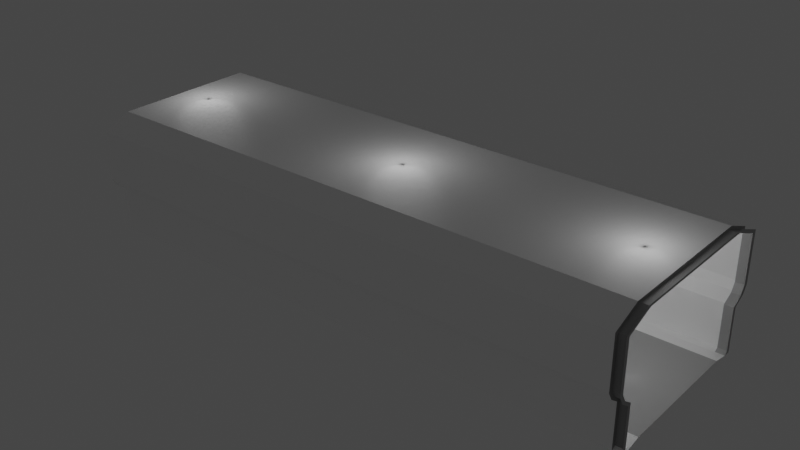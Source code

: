 # Source: LightHallway.blend  (saved by Blender 3.5.10; exported with 4.5.12 LTS)
import bpy
from mathutils import Matrix  # noqa: F401  (used for matrix-valued properties, if any)

bpy.ops.wm.read_factory_settings(use_empty=True)
scene = bpy.context.scene
scene.name = 'Scene'

# ---- collections
col_collection = bpy.data.collections.new('Collection'); scene.collection.children.link(col_collection)

# ---- materials (node trees are filled in below, after node groups)
mat_material = bpy.data.materials.new('Material')
mat_material.alpha_threshold = 0.0
mat_material.use_transparent_shadow = False
mat_material.roughness = 0.5
mat_material.line_color = (0.0, 0.0, 0.0, 1.0)
mat_material_001 = bpy.data.materials.new('Material.001')
mat_material_001.use_transparent_shadow = False

# ---- material node trees
mat_material.use_nodes = True; mat_material.node_tree.nodes.clear()
_N = mat_material.node_tree.nodes; _L = mat_material.node_tree.links
n0 = _N.new('ShaderNodeOutputMaterial'); n0.name = 'Material Output'; n0.location = (300, 300)
n1 = _N.new('ShaderNodeBsdfPrincipled'); n1.name = 'Principled BSDF'; n1.location = (10, 300)
n1.distribution = 'GGX'
n1.subsurface_method = 'RANDOM_WALK_SKIN'
n1.inputs[0].default_value = (1.0, 1.0, 1.0, 1.0)
n1.inputs[3].default_value = 1.45
n1.inputs[27].default_value = (0.0, 0.0, 0.0, 1.0)
n1.inputs[28].default_value = 1.0
_L.new(n1.outputs[0], n0.inputs[0])
n0.is_active_output = True
mat_material_001.use_nodes = True; mat_material_001.node_tree.nodes.clear()
_N = mat_material_001.node_tree.nodes; _L = mat_material_001.node_tree.links
n0 = _N.new('ShaderNodeBsdfPrincipled'); n0.name = 'Principled BSDF'; n0.location = (10, 300)
n0.distribution = 'GGX'
n0.subsurface_method = 'RANDOM_WALK_SKIN'
n0.inputs[0].default_value = (0.3672, 0.3672, 0.3672, 1.0)
n0.inputs[3].default_value = 1.45
n0.inputs[27].default_value = (0.0, 0.0, 0.0, 1.0)
n0.inputs[28].default_value = 1.0
n1 = _N.new('ShaderNodeOutputMaterial'); n1.name = 'Material Output'; n1.location = (300, 300)
_L.new(n0.outputs[0], n1.inputs[0])
n1.is_active_output = True

# ---- world
world_world = bpy.data.worlds.new('World'); scene.world = world_world
world_world.use_nodes = True; world_world.node_tree.nodes.clear()
_N = world_world.node_tree.nodes; _L = world_world.node_tree.links
n0 = _N.new('ShaderNodeOutputWorld'); n0.name = 'World Output'; n0.location = (300, 300)
n1 = _N.new('ShaderNodeBackground'); n1.name = 'Background'; n1.location = (10, 300)
n1.inputs[0].default_value = (0.05088, 0.05088, 0.05088, 1.0)
_L.new(n1.outputs[0], n0.inputs[0])
n0.is_active_output = True
world_world.color = (0.05088, 0.05088, 0.05088)
world_world.use_sun_shadow = False
world_world.sun_shadow_jitter_overblur = 0.0

# ---- lights
light_point = bpy.data.lights.new('Point', 'POINT')
light_point.transmission_factor = 0.0
light_point.energy = 256.5
light_point.shadow_soft_size = 2.0
light_point.shadow_maximum_resolution = 0.006
light_point.use_absolute_resolution = True
light_point_001 = bpy.data.lights.new('Point.001', 'POINT')
light_point_001.transmission_factor = 0.0
light_point_001.energy = 256.5
light_point_001.shadow_soft_size = 2.0
light_point_001.shadow_maximum_resolution = 0.006
light_point_001.use_absolute_resolution = True
light_point_002 = bpy.data.lights.new('Point.002', 'POINT')
light_point_002.transmission_factor = 0.0
light_point_002.energy = 256.5
light_point_002.shadow_soft_size = 2.0
light_point_002.shadow_maximum_resolution = 0.006
light_point_002.use_absolute_resolution = True

# ---- meshes
me_plane = bpy.data.meshes.new('Plane')
me_plane.from_pydata([(1.076, -1.0, 0.0), (1.076, 1.0, 0.0), (1.076, -0.9194, 0.0), (1.076, -0.5556, 0.1463), (1.076, -0.3333, 0.1463), (1.076, -0.1111, 0.1463), (1.076, 0.1111, 0.1463), (1.076, 0.3333, 0.1463), (1.076, 0.5556, 0.1463), (1.076, 0.9194, 0.0), (-1.101, -1.0, 0.0), (-1.101, -1.0, 2.076), (-1.099, -1.113, 2.417), (-1.099, -1.166, 2.798), (-1.099, -1.166, 3.532), (-1.099, -1.166, 5.161), (-1.099, -0.8366, 5.707), (-1.101, 1.0, 0.0), (-1.101, -0.9194, 0.0), (-1.101, -0.5556, 0.1463), (-1.101, -0.3333, 0.1463), (-1.101, -0.1111, 0.1463), (-1.101, 0.1111, 0.1463), (-1.101, 0.3333, 0.1463), (-1.101, 0.5556, 0.1463), (-1.101, 0.9194, 0.0), (-1.101, 1.0, 2.076), (-1.099, 1.122, 2.417), (-1.099, 1.174, 2.798), (-1.099, 1.174, 3.532), (-1.099, 1.174, 5.161), (-1.099, 0.8452, 5.707), (1.042, -1.0, 0.0), (1.042, -1.0, 2.076), (1.044, -1.113, 2.417), (1.044, -1.166, 2.798), (1.044, -1.166, 3.532), (1.044, -1.166, 5.161), (1.044, -0.8366, 5.707), (1.042, 1.0, 0.0), (1.042, -0.9194, 0.0), (1.042, 0.9194, 0.0), (1.042, 1.0, 2.076), (1.044, 1.122, 2.417), (1.044, 1.174, 2.798), (1.044, 1.174, 3.532), (1.044, 1.174, 5.161), (1.044, 0.8452, 5.707), (1.043, -0.9564, 0.1346), (1.076, -0.9564, 0.1346), (1.076, 0.9567, 0.1346), (1.043, 0.9567, 0.1346), (1.076, -0.7375, 0.1463), (-1.101, -0.7375, 0.1463), (1.042, -0.7375, 0.1463), (1.076, 0.7375, 0.1463), (-1.101, 0.7375, 0.1463), (1.042, 0.7375, 0.1463), (1.076, -0.7375, 0.1463), (1.076, -0.5556, 0.1463), (1.076, -0.3333, 0.1463), (1.076, -0.1111, 0.1463), (1.076, 0.1111, 0.1463), (1.076, 0.3333, 0.1463), (1.076, 0.5556, 0.1463), (1.042, -0.5556, 0.1463), (-1.101, -0.5556, 0.1463), (1.042, -0.3333, 0.1463), (-1.101, -0.3333, 0.1463), (1.042, -0.1111, 0.1463), (-1.101, -0.1111, 0.1463), (1.042, 0.1111, 0.1463), (-1.101, 0.1111, 0.1463), (1.042, 0.3333, 0.1463), (-1.101, 0.3333, 0.1463), (1.042, 0.5556, 0.1463), (-1.101, 0.5556, 0.1463), (-1.101, -0.7375, 0.1463), (1.042, -0.7375, 0.1463), (1.076, 0.7375, 0.1463), (-1.101, 0.7375, 0.1463), (1.042, 0.7375, 0.1463)], [], [(57, 56, 80, 81), (22, 21, 70, 72), (7, 8, 64, 63), (23, 22, 72, 74), (6, 7, 63, 62), (56, 24, 76, 80), (57, 55, 9, 41), (32, 10, 11, 33), (33, 11, 12, 34), (34, 12, 13, 35), (35, 13, 14, 36), (36, 14, 15, 37), (37, 15, 16, 38), (39, 1, 50, 51), (16, 31, 47, 38), (30, 46, 47, 31), (29, 45, 46, 30), (28, 44, 45, 29), (27, 43, 44, 28), (26, 42, 43, 27), (17, 39, 42, 26), (56, 57, 41, 25), (24, 23, 74, 76), (5, 6, 62, 61), (8, 55, 79, 64), (4, 5, 61, 60), (54, 52, 58, 78), (3, 4, 60, 59), (10, 32, 40, 18), (25, 41, 39, 17), (0, 32, 48, 49), (18, 40, 54, 53), (40, 2, 52, 54), (53, 54, 78, 77), (19, 53, 77, 66), (78, 58, 59, 65), (65, 59, 60, 67), (67, 60, 61, 69), (69, 61, 62, 71), (71, 62, 63, 73), (73, 63, 64, 75), (74, 73, 75, 76), (72, 71, 73, 74), (70, 69, 71, 72), (68, 67, 69, 70), (66, 65, 67, 68), (77, 78, 65, 66), (76, 75, 81, 80), (75, 64, 79, 81), (21, 20, 68, 70), (55, 57, 81, 79), (20, 19, 66, 68), (52, 3, 59, 58)])
me_plane.polygons.foreach_set('material_index', [0, 0, 0, 0, 0, 0, 0, 0, 0, 0, 0, 0, 0, 0, 0, 0, 0, 0, 0, 0, 0, 0, 0, 0, 0, 0, 0, 0, 0, 0, 0, 0, 0, 0, 0, 1, 1, 1, 1, 1, 1, 1, 1, 1, 1, 1, 1, 1, 1, 0, 0, 0, 0])
_uv = me_plane.uv_layers.new(name='UVMap')
_uv.uv.foreach_set('vector', [0.9924, 0.8333, 0.5182, 0.8333, 0.5182, 0.8333, 0.9924, 0.8333, 0.0, 0.0, 0.0, 0.0, 0.0, 0.0, 0.0, 0.0, 0.0, 0.0, 0.0, 0.0, 0.0, 0.0, 0.0, 0.0, 0.0, 0.0, 0.0, 0.0, 0.0, 0.0, 0.0, 0.0, 0.0, 0.0, 0.0, 0.0, 0.0, 0.0, 0.0, 0.0, 0.0, 0.0, 0.0, 0.0, 0.0, 0.0, 0.0, 0.0, 0.9924, 0.8333, 1.0, 0.8333, 1.0, 0.8889, 0.9924, 0.8889, 0.9924, 0.0, 0.5182, 0.0, 0.5182, 0.0, 0.9924, 0.0, 0.9924, 0.0, 0.5182, 0.0, 0.5182, 0.0, 0.9924, 0.0, 0.9924, 0.0, 0.5182, 0.0, 0.5182, 0.0, 0.9924, 0.0, 0.9924, 0.0, 0.5182, 0.0, 0.5182, 0.0, 0.9924, 0.0, 0.9924, 0.0, 0.5182, 0.0, 0.5182, 0.0, 0.9924, 0.0, 0.9924, 0.0, 0.5182, 0.0, 0.5182, 0.0, 0.9924, 0.0, 0.9924, 1.0, 1.0, 1.0, 1.0, 1.0, 0.9924, 1.0, 0.5182, 0.0, 0.5182, 1.0, 0.9924, 1.0, 0.9924, 0.0, 0.5182, 1.0, 0.9924, 1.0, 0.9924, 1.0, 0.5182, 1.0, 0.5182, 1.0, 0.9924, 1.0, 0.9924, 1.0, 0.5182, 1.0, 0.5182, 1.0, 0.9924, 1.0, 0.9924, 1.0, 0.5182, 1.0, 0.5182, 1.0, 0.9924, 1.0, 0.9924, 1.0, 0.5182, 1.0, 0.5182, 1.0, 0.9924, 1.0, 0.9924, 1.0, 0.5182, 1.0, 0.5182, 1.0, 0.9924, 1.0, 0.9924, 1.0, 0.5182, 1.0, 0.5182, 0.8333, 0.9924, 0.8333, 0.9924, 0.8889, 0.5182, 0.8889, 0.0, 0.0, 0.0, 0.0, 0.0, 0.0, 0.0, 0.0, 0.0, 0.0, 0.0, 0.0, 0.0, 0.0, 0.0, 0.0, 0.0, 0.0, 0.0, 0.0, 0.0, 0.0, 0.0, 0.0, 0.0, 0.0, 0.0, 0.0, 0.0, 0.0, 0.0, 0.0, 0.9924, 0.1667, 1.0, 0.1667, 1.0, 0.1667, 0.9924, 0.1667, 0.0, 0.0, 0.0, 0.0, 0.0, 0.0, 0.0, 0.0, 0.5182, 0.0, 0.9924, 0.0, 0.9924, 0.1111, 0.5182, 0.1111, 0.5182, 0.8889, 0.9924, 0.8889, 0.9924, 1.0, 0.5182, 1.0, 1.0, 0.0, 0.9924, 0.0, 0.9924, 0.0, 1.0, 0.0, 0.5182, 0.1111, 0.9924, 0.1111, 0.9924, 0.1667, 0.5182, 0.1667, 0.9924, 0.1111, 1.0, 0.1111, 1.0, 0.1667, 0.9924, 0.1667, 0.5182, 0.1667, 0.9924, 0.1667, 0.9924, 0.1667, 0.5182, 0.1667, 0.0, 0.0, 0.0, 0.0, 0.0, 0.0, 0.0, 0.0, 0.9924, 0.1667, 1.0, 0.1667, 1.0, 0.2222, 0.9924, 0.2222, 0.9924, 0.2222, 1.0, 0.2222, 1.0, 0.3333, 0.9924, 0.3333, 0.9924, 0.3333, 1.0, 0.3333, 1.0, 0.4444, 0.9924, 0.4444, 0.9924, 0.4444, 1.0, 0.4444, 1.0, 0.5556, 0.9924, 0.5556, 0.9924, 0.5556, 1.0, 0.5556, 1.0, 0.6667, 0.9924, 0.6667, 0.9924, 0.6667, 1.0, 0.6667, 1.0, 0.7778, 0.9924, 0.7778, 0.5182, 0.6667, 0.9924, 0.6667, 0.9924, 0.7778, 0.5182, 0.7778, 0.5182, 0.5556, 0.9924, 0.5556, 0.9924, 0.6667, 0.5182, 0.6667, 0.5182, 0.4444, 0.9924, 0.4444, 0.9924, 0.5556, 0.5182, 0.5556, 0.5182, 0.3333, 0.9924, 0.3333, 0.9924, 0.4444, 0.5182, 0.4444, 0.5182, 0.2222, 0.9924, 0.2222, 0.9924, 0.3333, 0.5182, 0.3333, 0.5182, 0.1667, 0.9924, 0.1667, 0.9924, 0.2222, 0.5182, 0.2222, 0.5182, 0.7778, 0.9924, 0.7778, 0.9924, 0.8333, 0.5182, 0.8333, 0.9924, 0.7778, 1.0, 0.7778, 1.0, 0.8333, 0.9924, 0.8333, 0.0, 0.0, 0.0, 0.0, 0.0, 0.0, 0.0, 0.0, 1.0, 0.8333, 0.9924, 0.8333, 0.9924, 0.8333, 1.0, 0.8333, 0.0, 0.0, 0.0, 0.0, 0.0, 0.0, 0.0, 0.0, 0.0, 0.0, 0.0, 0.0, 0.0, 0.0, 0.0, 0.0])
me_plane.materials.append(mat_material)
me_plane.materials.append(mat_material_001)
me_plane.update()
me_plane_001 = bpy.data.meshes.new('Plane.001')
me_plane_001.from_pydata([(1.076, -1.0, 0.0), (1.076, 1.0, 0.0), (1.076, -0.9194, 0.0), (1.076, 0.9194, 0.0), (1.076, -1.0, 2.076), (1.076, 1.0, 2.076), (1.078, -1.113, 2.417), (1.078, 1.122, 2.417), (1.078, -1.166, 2.798), (1.078, 1.174, 2.798), (1.078, -1.166, 3.532), (1.078, 1.174, 3.532), (1.078, -1.166, 5.161), (1.078, 1.174, 5.161), (1.078, -0.8366, 5.707), (1.078, 0.8452, 5.707), (1.042, -1.0, 0.0), (1.042, -1.0, 2.076), (1.044, -1.113, 2.417), (1.044, -1.166, 2.798), (1.044, -1.166, 3.532), (1.044, -1.166, 5.161), (1.044, -0.8366, 5.707), (1.042, 1.0, 0.0), (1.042, -0.9194, 0.0), (1.042, 0.9194, 0.0), (1.042, 1.0, 2.076), (1.044, 1.122, 2.417), (1.044, 1.174, 2.798), (1.044, 1.174, 3.532), (1.044, 1.174, 5.161), (1.044, 0.8452, 5.707), (1.043, -0.9564, 0.1346), (1.076, -0.9564, 0.1346), (1.043, -0.9564, 2.12), (1.076, -0.9564, 2.12), (1.076, 0.9567, 0.1346), (1.076, 0.9567, 2.12), (1.045, -1.065, 2.447), (1.077, -1.065, 2.447), (1.077, 1.073, 2.447), (1.045, -1.115, 2.811), (1.077, -1.115, 2.811), (1.077, 1.124, 2.811), (1.045, -1.115, 3.513), (1.077, -1.115, 3.513), (1.077, 1.124, 3.513), (1.045, -1.115, 5.071), (1.077, -1.115, 5.071), (1.077, 1.124, 5.071), (1.045, -0.8002, 5.594), (1.077, -0.8002, 5.594), (1.077, 0.8086, 5.594), (1.043, 0.9567, 0.1346), (1.043, 0.9567, 2.12), (1.045, 1.073, 2.447), (1.045, 1.124, 2.811), (1.045, 1.124, 3.513), (1.045, 1.124, 5.071), (1.045, 0.8086, 5.594)], [], [(25, 3, 1, 23), (16, 0, 2, 24), (11, 13, 49, 46), (19, 20, 44, 41), (20, 21, 47, 44), (10, 8, 42, 45), (21, 22, 50, 47), (9, 11, 46, 43), (26, 23, 53, 54), (27, 26, 54, 55), (8, 6, 39, 42), (28, 27, 55, 56), (7, 9, 43, 40), (29, 28, 56, 57), (53, 36, 37, 54), (54, 37, 40, 55), (55, 40, 43, 56), (56, 43, 46, 57), (57, 46, 49, 58), (58, 49, 52, 59), (50, 59, 52, 51), (48, 47, 50, 51), (45, 44, 47, 48), (42, 41, 44, 45), (39, 38, 41, 42), (35, 34, 38, 39), (33, 32, 34, 35), (18, 19, 41, 38), (12, 10, 45, 48), (1, 5, 37, 36), (17, 18, 38, 34), (4, 0, 33, 35), (16, 17, 34, 32), (13, 15, 52, 49), (22, 31, 59, 50), (14, 12, 48, 51), (5, 7, 40, 37), (31, 30, 58, 59), (15, 14, 51, 52), (6, 4, 35, 39), (30, 29, 57, 58), (3, 25, 53, 36), (24, 2, 33, 32), (33, 2, 0, 16), (32, 16, 24), (25, 53, 23), (3, 36, 1)])
_uv = me_plane_001.uv_layers.new(name='UVMap')
_uv.uv.foreach_set('vector', [0.9924, 0.8889, 1.0, 0.8889, 1.0, 1.0, 0.9924, 1.0, 0.9924, 0.0, 1.0, 0.0, 1.0, 0.1111, 0.9924, 0.1111, 0.0, 0.0, 0.0, 0.0, 0.0, 0.0, 0.0, 0.0, 0.9924, 0.0, 0.9924, 0.0, 0.9924, 0.0, 0.9924, 0.0, 0.9924, 0.0, 0.9924, 0.0, 0.9924, 0.0, 0.9924, 0.0, 0.0, 0.0, 0.0, 0.0, 0.0, 0.0, 0.0, 0.0, 0.9924, 0.0, 0.9924, 0.0, 0.9924, 0.0, 0.9924, 0.0, 0.0, 0.0, 0.0, 0.0, 0.0, 0.0, 0.0, 0.0, 0.9924, 1.0, 0.9924, 1.0, 0.9924, 1.0, 0.9924, 1.0, 0.9924, 1.0, 0.9924, 1.0, 0.9924, 1.0, 0.9924, 1.0, 0.0, 0.0, 0.0, 0.0, 0.0, 0.0, 0.0, 0.0, 0.9924, 1.0, 0.9924, 1.0, 0.9924, 1.0, 0.9924, 1.0, 0.0, 0.0, 0.0, 0.0, 0.0, 0.0, 0.0, 0.0, 0.9924, 1.0, 0.9924, 1.0, 0.9924, 1.0, 0.9924, 1.0, 0.9924, 1.0, 1.0, 1.0, 1.0, 1.0, 0.9924, 1.0, 0.9924, 1.0, 1.0, 1.0, 1.0, 1.0, 0.9924, 1.0, 0.9924, 1.0, 1.0, 1.0, 1.0, 1.0, 0.9924, 1.0, 0.9924, 1.0, 1.0, 1.0, 1.0, 1.0, 0.9924, 1.0, 0.9924, 1.0, 1.0, 1.0, 1.0, 1.0, 0.9924, 1.0, 0.9924, 1.0, 1.0, 1.0, 1.0, 1.0, 0.9924, 1.0, 0.9924, 0.0, 0.9924, 1.0, 1.0, 1.0, 1.0, 0.0, 1.0, 0.0, 0.9924, 0.0, 0.9924, 0.0, 1.0, 0.0, 1.0, 0.0, 0.9924, 0.0, 0.9924, 0.0, 1.0, 0.0, 1.0, 0.0, 0.9924, 0.0, 0.9924, 0.0, 1.0, 0.0, 1.0, 0.0, 0.9924, 0.0, 0.9924, 0.0, 1.0, 0.0, 1.0, 0.0, 0.9924, 0.0, 0.9924, 0.0, 1.0, 0.0, 1.0, 0.0, 0.9924, 0.0, 0.9924, 0.0, 1.0, 0.0, 0.9924, 0.0, 0.9924, 0.0, 0.9924, 0.0, 0.9924, 0.0, 0.0, 0.0, 0.0, 0.0, 0.0, 0.0, 0.0, 0.0, 0.0, 0.0, 0.0, 0.0, 0.0, 0.0, 0.0, 0.0, 0.9924, 0.0, 0.9924, 0.0, 0.9924, 0.0, 0.9924, 0.0, 0.0, 0.0, 0.0, 0.0, 0.0, 0.0, 0.0, 0.0, 0.9924, 0.0, 0.9924, 0.0, 0.9924, 0.0, 0.9924, 0.0, 0.0, 0.0, 0.0, 0.0, 0.0, 0.0, 0.0, 0.0, 0.9924, 0.0, 0.9924, 1.0, 0.9924, 1.0, 0.9924, 0.0, 0.0, 0.0, 0.0, 0.0, 0.0, 0.0, 0.0, 0.0, 0.0, 0.0, 0.0, 0.0, 0.0, 0.0, 0.0, 0.0, 0.9924, 1.0, 0.9924, 1.0, 0.9924, 1.0, 0.9924, 1.0, 0.0, 0.0, 0.0, 0.0, 0.0, 0.0, 0.0, 0.0, 0.0, 0.0, 0.0, 0.0, 0.0, 0.0, 0.0, 0.0, 0.9924, 1.0, 0.9924, 1.0, 0.9924, 1.0, 0.9924, 1.0, 1.0, 0.8889, 0.9924, 0.8889, 0.9924, 1.0, 1.0, 1.0, 0.9924, 0.1111, 1.0, 0.1111, 1.0, 0.0, 0.9924, 0.0, 1.0, 0.0, 1.0, 0.1111, 1.0, 0.0, 0.9924, 0.0, 0.0, 0.0, 0.0, 0.0, 0.0, 0.0, 0.0, 0.0, 0.0, 0.0, 0.0, 0.0, 0.0, 0.0, 0.0, 0.0, 0.0, 0.0])
me_plane_001.materials.append(mat_material_001)
me_plane_001.update()

# ---- objects
ob_plane = bpy.data.objects.new('Plane', me_plane)
ob_point = bpy.data.objects.new('Point', light_point)
ob_point_001 = bpy.data.objects.new('Point.001', light_point_001)
ob_point_002 = bpy.data.objects.new('Point.002', light_point_002)
ob_plane_001 = bpy.data.objects.new('Plane.001', me_plane_001)

# ---- transforms, parenting, visibility, modifiers, constraints
ob_plane.location = (0.0, 0.0, 0.0)
ob_plane.scale = (12.3, 4.144, 1.0)
ob_point.location = (0.0, 0.0, 5.628)
ob_point_001.location = (11.19, 0.0, 5.628)
ob_point_002.location = (-11.9, 0.0, 5.628)
ob_plane_001.location = (0.0, 0.0, 0.0)
ob_plane_001.scale = (12.3, 4.144, 1.0)

# ---- collection membership
col_collection.objects.link(ob_plane)
col_collection.objects.link(ob_point)
col_collection.objects.link(ob_point_001)
col_collection.objects.link(ob_point_002)
col_collection.objects.link(ob_plane_001)

# ---- scene / render settings (as saved in the file)
scene.frame_start = 1; scene.frame_end = 250; scene.frame_set(1)
scene.render.engine = 'BLENDER_EEVEE_NEXT'
scene.cycles.sampling_pattern = 'TABULATED_SOBOL'
scene.view_settings.view_transform = 'Filmic'
bpy.context.view_layer.update()

# ---- added for rendering (the .blend has no active camera): camera
cam_auto = bpy.data.cameras.new('AutoCamera')
cam_auto.lens = 50.0
cam_auto.sensor_width = 36.0
cam_auto.clip_end = 1000.0
ob_auto_camera = bpy.data.objects.new('AutoCamera', cam_auto)
scene.collection.objects.link(ob_auto_camera)
ob_auto_camera.location = (26.7531, -32.2537, 24.368)
ob_auto_camera.rotation_euler = (1.09748, -7.21219e-08, 0.694738)
scene.camera = ob_auto_camera
bpy.context.view_layer.update()
